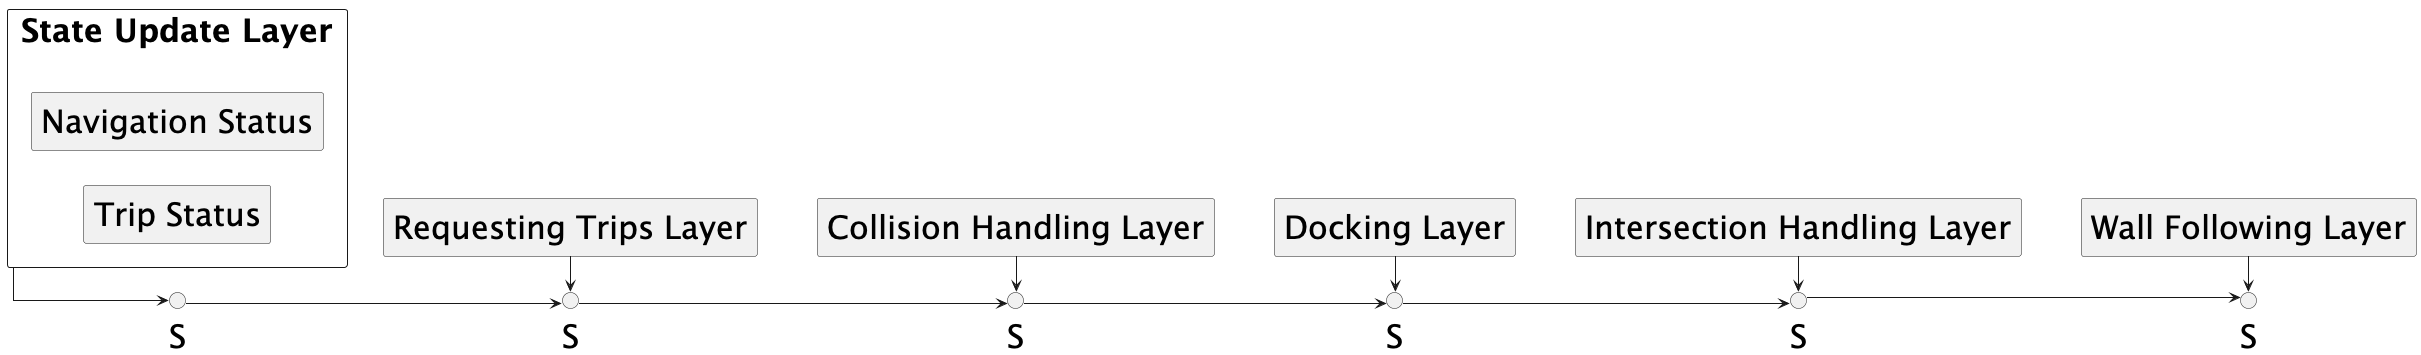

The diagram above was rendered by PlantUML. Its source (embedded in the PNG):
@startuml
left to right direction
skinparam defaultFontSize 32
skinparam componentStyle rectangle
skinparam shadowing false
skinparam linetype ortho

rectangle "State Update Layer" as STATE {
  component "Trip Status"
  component "Navigation Status"
}

component "Requesting Trips Layer" as REQ
component "Collision Handling Layer" as COLL
component "Docking Layer" as DOCK
component "Intersection Handling Layer" as INT
component "Wall Following Layer" as WALL

circle "S" as S1
circle "S" as S2
circle "S" as S3
circle "S" as S4
circle "S" as S5
circle "S" as S6


STATE -[hidden]-> REQ
REQ   -[hidden]-> COLL
COLL  -[hidden]-> DOCK
DOCK  -[hidden]-> INT
INT   -[hidden]-> WALL

S1 -[hidden]-> S2
S2 -[hidden]-> S3
S3 -[hidden]-> S4
S4 -[hidden]-> S5
S5 -[hidden]-> S6

STATE -> S1
REQ   -> S2
COLL  -> S3
DOCK  -> S4
INT   -> S5
WALL  -> S6

S1 --> S2
S2 --> S3
S3 --> S4
S4 --> S5
S5 --> S6

@enduml